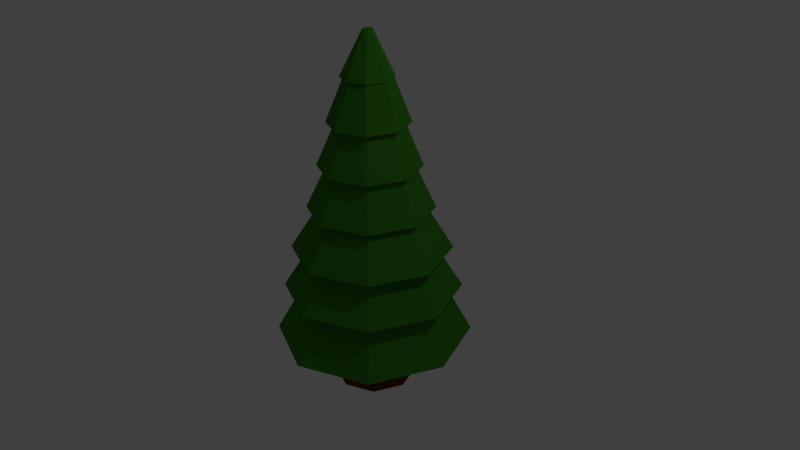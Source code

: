 # Source: tanne.blend  (saved by Blender 2.76.0; exported with 4.5.12 LTS)
import bpy
from mathutils import Matrix  # noqa: F401  (used for matrix-valued properties, if any)

bpy.ops.wm.read_factory_settings(use_empty=True)
scene = bpy.context.scene
scene.name = 'Scene'

# ---- collections
col_collection_1 = bpy.data.collections.new('Collection 1'); scene.collection.children.link(col_collection_1)

# ---- materials (node trees are filled in below, after node groups)
mat_tanne = bpy.data.materials.new('Tanne')
mat_tanne.alpha_threshold = 0.0
mat_tanne.diffuse_color = (0.0443, 0.233, 0.01597, 1.0)
mat_tanne.roughness = 0.5
mat_stamm = bpy.data.materials.new('Stamm')
mat_stamm.alpha_threshold = 0.0
mat_stamm.diffuse_color = (0.1329, 0.03383, 0.007459, 1.0)
mat_stamm.roughness = 0.5

# ---- material node trees

# ---- world
world_world = bpy.data.worlds.new('World'); scene.world = world_world
world_world.color = (0.05088, 0.05088, 0.05088)
world_world.use_sun_shadow = False
world_world.sun_shadow_jitter_overblur = 0.0
world_world.cycles.sampling_method = 'MANUAL'
world_world.cycles.sample_map_resolution = 256

# ---- cameras
cam_camera = bpy.data.cameras.new('Camera')
cam_camera.clip_end = 100.0
cam_camera.lens = 35.0
cam_camera.sensor_width = 32.0
cam_camera.sensor_height = 18.0
cam_camera.ortho_scale = 7.314
cam_camera.dof.focus_distance = 0.0

# ---- lights
light_lamp = bpy.data.lights.new('Lamp', 'POINT')
light_lamp.transmission_factor = 0.0
light_lamp.cutoff_distance = 30.0
light_lamp.energy = 100.0
light_lamp.shadow_buffer_clip_start = 1.001
light_lamp.shadow_soft_size = 0.1
light_lamp.shadow_maximum_resolution = 0.006
light_lamp.use_absolute_resolution = True
light_lamp.cycles.use_multiple_importance_sampling = False

# ---- meshes
me_cylinder = bpy.data.meshes.new('Cylinder')
me_cylinder.from_pydata([(0.0, 1.0, -1.0), (-1.386e-08, 0.06244, 2.916), (0.7071, 0.7071, -1.0), (0.04415, 0.04415, 2.916), (1.0, -4.371e-08, -1.0), (0.06244, 2.466e-10, 2.916), (0.7071, -0.7071, -1.0), (0.04415, -0.04415, 2.916), (-8.742e-08, -1.0, -1.0), (-1.932e-08, -0.06244, 2.916), (-0.7071, -0.7071, -1.0), (-0.04415, -0.04415, 2.916), (-1.0, 1.192e-08, -1.0), (-0.06244, 3.72e-09, 2.916), (-0.7071, 0.7071, -1.0), (-0.04415, 0.04415, 2.916), (-1.053e-09, 0.8587, -0.3394), (-1.945e-09, 0.739, 0.22), (-2.837e-09, 0.6193, 0.7794), (-3.728e-09, 0.4996, 1.339), (-4.62e-09, 0.3799, 1.898), (-5.512e-09, 0.2602, 2.458), (0.184, 0.184, 2.458), (0.2686, 0.2686, 1.898), (0.3533, 0.3533, 1.339), (0.4379, 0.4379, 0.7794), (0.5225, 0.5225, 0.22), (0.6072, 0.6072, -0.3394), (0.2602, -5.863e-09, 2.458), (0.3799, -1.199e-08, 1.898), (0.4996, -1.811e-08, 1.339), (0.6193, -2.423e-08, 0.7794), (0.739, -3.036e-08, 0.22), (0.8587, -3.648e-08, -0.3394), (0.184, -0.184, 2.458), (0.2686, -0.2686, 1.898), (0.3533, -0.3533, 1.339), (0.4379, -0.4379, 0.7794), (0.5225, -0.5225, 0.22), (0.6072, -0.6072, -0.3394), (-2.826e-08, -0.2602, 2.458), (-3.783e-08, -0.3799, 1.898), (-4.74e-08, -0.4996, 1.339), (-5.698e-08, -0.6193, 0.7794), (-6.655e-08, -0.739, 0.22), (-7.612e-08, -0.8587, -0.3394), (-0.184, -0.184, 2.458), (-0.2686, -0.2686, 1.898), (-0.3533, -0.3533, 1.339), (-0.4379, -0.4379, 0.7794), (-0.5225, -0.5225, 0.22), (-0.6072, -0.6072, -0.3394), (-0.2602, 8.615e-09, 2.458), (-0.3799, 9.15e-09, 1.898), (-0.4996, 9.686e-09, 1.339), (-0.6193, 1.022e-08, 0.7794), (-0.739, 1.076e-08, 0.22), (-0.8738, -0.008156, -0.4453), (-0.184, 0.184, 2.458), (-0.2686, 0.2686, 1.898), (-0.3533, 0.3533, 1.339), (-0.4379, 0.4379, 0.7794), (-0.5225, 0.5225, 0.22), (-0.6223, 0.599, -0.4453), (-0.01514, 0.3269, 2.352), (0.2218, 0.2287, 2.352), (0.3199, -0.008156, 2.352), (0.2218, -0.245, 2.352), (-0.01514, -0.3432, 2.352), (-0.252, -0.245, 2.352), (-0.3502, -0.008156, 2.352), (-0.252, 0.2287, 2.352), (-0.01514, 0.5153, 1.792), (0.355, 0.362, 1.792), (0.5083, -0.008156, 1.792), (0.355, -0.3783, 1.792), (-0.01514, -0.5316, 1.792), (-0.3852, -0.3783, 1.792), (-0.5386, -0.008156, 1.792), (-0.3852, 0.362, 1.792), (-0.01514, 0.6541, 1.233), (0.4532, 0.4602, 1.233), (0.6472, -0.008156, 1.233), (0.4532, -0.4765, 1.233), (-0.01514, -0.6704, 1.233), (-0.4834, -0.4765, 1.233), (-0.6774, -0.008156, 1.233), (-0.4834, 0.4602, 1.233), (-0.01514, 0.8081, 0.6736), (0.5621, 0.569, 0.6736), (0.8011, -0.008156, 0.6736), (0.5621, -0.5854, 0.6736), (-0.01514, -0.8244, 0.6736), (-0.5923, -0.5854, 0.6736), (-0.8314, -0.008156, 0.6736), (-0.5923, 0.569, 0.6736), (-0.01514, 1.032, 0.1142), (0.7202, 0.7272, 0.1142), (1.025, -0.008156, 0.1142), (0.7202, -0.7435, 0.1142), (-0.01514, -1.048, 0.1142), (-0.7505, -0.7435, 0.1142), (-1.055, -0.008156, 0.1142), (-0.7505, 0.7272, 0.1142), (-0.01514, 1.155, -0.4453), (0.8071, 0.814, -0.4453), (1.148, -0.008156, -0.4453), (0.8071, -0.8304, -0.4453), (-0.01514, -1.171, -0.4453), (-0.8373, -0.8304, -0.4453), (-1.178, -0.008156, -0.4453), (-0.8373, 0.814, -0.4453), (0.896, 0.903, -1.106), (1.273, -0.008156, -1.106), (0.896, -0.9193, -1.106), (-0.01514, -1.297, -1.106), (-0.9263, -0.9193, -1.106), (-1.304, -0.008156, -1.106), (-0.9263, 0.903, -1.106), (-0.01514, 1.28, -1.106), (0.004991, 0.5173, -1.628), (0.004991, 0.3334, -0.9193), (0.3856, 0.3597, -1.628), (0.2556, 0.2296, -0.9193), (0.5432, -0.02093, -1.628), (0.3593, -0.02093, -0.9193), (0.3856, -0.4015, -1.628), (0.2556, -0.2715, -0.9193), (0.004991, -0.5592, -1.628), (0.004991, -0.3753, -0.9193), (-0.3756, -0.4015, -1.628), (-0.2456, -0.2715, -0.9193), (-0.5332, -0.02093, -1.628), (-0.3494, -0.02093, -0.9193), (-0.3756, 0.3597, -1.628), (-0.2456, 0.2296, -0.9193), (0.004991, 0.5023, -1.57), (0.375, 0.3491, -1.57), (0.5282, -0.02093, -1.57), (0.375, -0.3909, -1.57), (0.004991, -0.5442, -1.57), (-0.365, -0.3909, -1.57), (-0.5182, -0.02093, -1.57), (-0.365, 0.3491, -1.57), (0.004991, 0.5173, -1.764), (0.3856, 0.3597, -1.764), (0.5432, -0.02093, -1.764), (0.3856, -0.4015, -1.764), (0.004991, -0.5592, -1.764), (-0.3756, -0.4015, -1.764), (-0.5332, -0.02093, -1.764), (-0.3756, 0.3597, -1.764), (-0.5182, -0.02093, -1.706), (-0.365, 0.3491, -1.706), (0.004991, 0.5023, -1.706), (-0.365, -0.3909, -1.706), (0.004991, -0.5442, -1.706), (0.375, -0.3909, -1.706), (0.5282, -0.02093, -1.706), (0.375, 0.3491, -1.706)], [], [(64, 1, 3, 65), (65, 3, 5, 66), (66, 5, 7, 67), (67, 7, 9, 68), (68, 9, 11, 69), (69, 11, 13, 70), (3, 1, 15, 13, 11, 9, 7, 5), (71, 15, 1, 64), (70, 13, 15, 71), (0, 2, 4, 6, 8, 10, 12, 14), (117, 57, 63, 118), (110, 56, 62, 111), (102, 55, 61, 103), (94, 54, 60, 95), (86, 53, 59, 87), (78, 52, 58, 79), (118, 63, 16, 119), (111, 62, 17, 104), (103, 61, 18, 96), (95, 60, 19, 88), (87, 59, 20, 80), (79, 58, 21, 72), (116, 51, 57, 117), (109, 50, 56, 110), (101, 49, 55, 102), (93, 48, 54, 94), (85, 47, 53, 86), (77, 46, 52, 78), (115, 45, 51, 116), (108, 44, 50, 109), (100, 43, 49, 101), (92, 42, 48, 93), (84, 41, 47, 85), (76, 40, 46, 77), (114, 39, 45, 115), (107, 38, 44, 108), (99, 37, 43, 100), (91, 36, 42, 92), (83, 35, 41, 84), (75, 34, 40, 76), (113, 33, 39, 114), (106, 32, 38, 107), (98, 31, 37, 99), (90, 30, 36, 91), (82, 29, 35, 83), (74, 28, 34, 75), (112, 27, 33, 113), (105, 26, 32, 106), (97, 25, 31, 98), (89, 24, 30, 90), (81, 23, 29, 82), (73, 22, 28, 74), (119, 16, 27, 112), (104, 17, 26, 105), (96, 18, 25, 97), (88, 19, 24, 89), (80, 20, 23, 81), (72, 21, 22, 73), (52, 70, 71, 58), (58, 71, 64, 21), (46, 69, 70, 52), (40, 68, 69, 46), (34, 67, 68, 40), (28, 66, 67, 34), (22, 65, 66, 28), (21, 64, 65, 22), (20, 72, 73, 23), (23, 73, 74, 29), (29, 74, 75, 35), (35, 75, 76, 41), (41, 76, 77, 47), (47, 77, 78, 53), (59, 79, 72, 20), (53, 78, 79, 59), (19, 80, 81, 24), (24, 81, 82, 30), (30, 82, 83, 36), (36, 83, 84, 42), (42, 84, 85, 48), (48, 85, 86, 54), (60, 87, 80, 19), (54, 86, 87, 60), (18, 88, 89, 25), (25, 89, 90, 31), (31, 90, 91, 37), (37, 91, 92, 43), (43, 92, 93, 49), (49, 93, 94, 55), (61, 95, 88, 18), (55, 94, 95, 61), (17, 96, 97, 26), (26, 97, 98, 32), (32, 98, 99, 38), (38, 99, 100, 44), (44, 100, 101, 50), (50, 101, 102, 56), (62, 103, 96, 17), (56, 102, 103, 62), (16, 104, 105, 27), (27, 105, 106, 33), (33, 106, 107, 39), (39, 107, 108, 45), (45, 108, 109, 51), (51, 109, 110, 57), (63, 111, 104, 16), (57, 110, 111, 63), (0, 119, 112, 2), (2, 112, 113, 4), (4, 113, 114, 6), (6, 114, 115, 8), (8, 115, 116, 10), (10, 116, 117, 12), (14, 118, 119, 0), (12, 117, 118, 14), (136, 121, 123, 137), (137, 123, 125, 138), (138, 125, 127, 139), (139, 127, 129, 140), (140, 129, 131, 141), (141, 131, 133, 142), (123, 121, 135, 133, 131, 129, 127, 125), (143, 135, 121, 136), (142, 133, 135, 143), (141, 140, 156, 155), (132, 142, 143, 134), (134, 143, 136, 120), (130, 141, 142, 132), (128, 140, 141, 130), (126, 139, 140, 128), (124, 138, 139, 126), (122, 137, 138, 124), (120, 136, 137, 122), (144, 145, 146, 147, 148, 149, 150, 151), (128, 130, 149, 148), (140, 139, 157, 156), (124, 126, 147, 146), (134, 120, 144, 151), (139, 138, 158, 157), (120, 122, 145, 144), (138, 137, 159, 158), (130, 132, 150, 149), (137, 136, 154, 159), (143, 142, 152, 153), (126, 128, 148, 147), (136, 143, 153, 154), (122, 124, 146, 145), (132, 134, 151, 150), (142, 141, 155, 152)])
me_cylinder.polygons.foreach_set('material_index', [0, 0, 0, 0, 0, 0, 0, 0, 0, 0, 0, 0, 0, 0, 0, 0, 0, 0, 0, 0, 0, 0, 0, 0, 0, 0, 0, 0, 0, 0, 0, 0, 0, 0, 0, 0, 0, 0, 0, 0, 0, 0, 0, 0, 0, 0, 0, 0, 0, 0, 0, 0, 0, 0, 0, 0, 0, 0, 0, 0, 0, 0, 0, 0, 0, 0, 0, 0, 0, 0, 0, 0, 0, 0, 0, 0, 0, 0, 0, 0, 0, 0, 0, 0, 0, 0, 0, 0, 0, 0, 0, 0, 0, 0, 0, 0, 0, 0, 0, 0, 0, 0, 0, 0, 0, 0, 0, 0, 0, 0, 0, 0, 0, 0, 1, 1, 1, 1, 1, 1, 1, 1, 1, 1, 1, 1, 1, 1, 1, 1, 1, 1, 1, 1, 1, 1, 1, 1, 1, 1, 1, 1, 1, 1, 1, 1, 1, 1])
me_cylinder.materials.append(mat_tanne)
me_cylinder.materials.append(mat_stamm)
me_cylinder.use_remesh_preserve_volume = False
me_cylinder.use_remesh_preserve_attributes = False
me_cylinder.use_mirror_vertex_groups = False
me_cylinder.update()

# ---- objects
ob_tanna = bpy.data.objects.new('Tanna', me_cylinder)
ob_lamp = bpy.data.objects.new('Lamp', light_lamp)
ob_camera = bpy.data.objects.new('Camera', cam_camera)

# ---- transforms, parenting, visibility, modifiers, constraints
ob_tanna.location = (0.0, 0.0, 0.0)
ob_tanna.lineart.crease_threshold = 0.0
_vg = ob_tanna.vertex_groups.new(name='Group')
ob_lamp.location = (4.076, 1.005, 5.904)
ob_lamp.rotation_euler = (0.6503, 0.05522, 1.866)
ob_lamp.lock_rotations_4d = False
ob_lamp.empty_display_type = 'ARROWS'
ob_lamp.color = (0.0, 0.0, 0.0, 0.0)
ob_lamp.lineart.crease_threshold = 0.0
ob_camera.location = (7.481, -6.508, 5.344)
ob_camera.rotation_euler = (1.109, 0.01082, 0.8149)
ob_camera.lock_rotations_4d = False
ob_camera.empty_display_type = 'ARROWS'
ob_camera.color = (0.0, 0.0, 0.0, 0.0)
ob_camera.display_type = 'WIRE'
ob_camera.lineart.crease_threshold = 0.0

# ---- collection membership
col_collection_1.objects.link(ob_tanna)
col_collection_1.objects.link(ob_lamp)
col_collection_1.objects.link(ob_camera)

# ---- scene / render settings (as saved in the file)
scene.camera = ob_camera
scene.frame_start = 1; scene.frame_end = 250; scene.frame_set(1)
scene.render.engine = 'CYCLES'
scene.render.resolution_percentage = 50
scene.render.dither_intensity = 0.0
scene.cycles.use_denoising = False
scene.cycles.samples = 10
scene.cycles.sampling_pattern = 'TABULATED_SOBOL'
scene.cycles.light_sampling_threshold = 0.0
scene.cycles.use_adaptive_sampling = False
scene.cycles.use_light_tree = False
scene.cycles.blur_glossy = 0.0
scene.cycles.pixel_filter_type = 'GAUSSIAN'
scene.cycles.sample_clamp_indirect = 0.0
scene.view_settings.view_transform = 'Standard'
bpy.context.view_layer.update()
